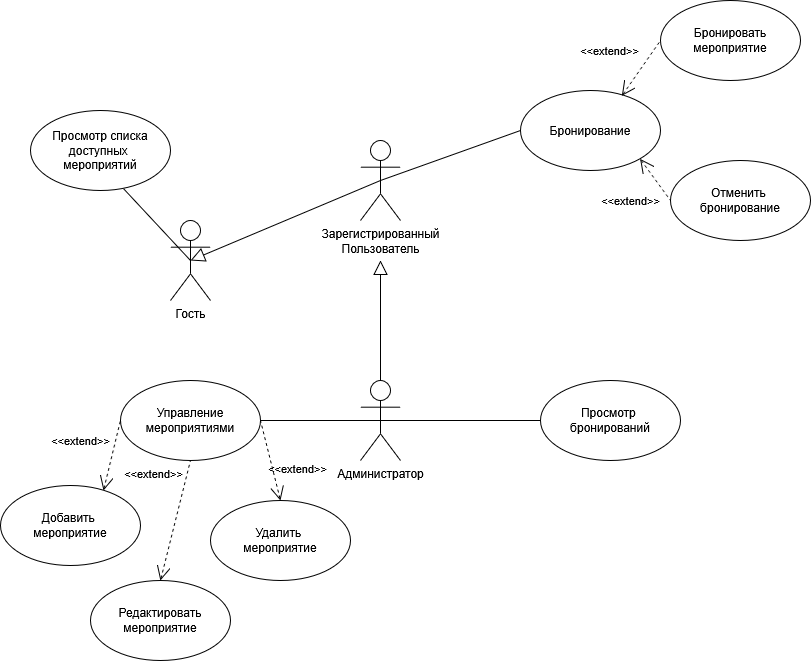

The diagram above was exported from draw.io. Its source (the exported page's mxGraphModel, read from the mxfile embedded in the PNG):
<mxGraphModel dx="1226" dy="671" grid="1" gridSize="10" guides="1" tooltips="1" connect="1" arrows="1" fold="1" page="1" pageScale="1" pageWidth="827" pageHeight="1169" math="0" shadow="0">
  <root>
    <mxCell id="0" />
    <mxCell id="1" parent="0" />
    <mxCell id="W_eNPJWPYuUwdjIOFb6R-1" parent="1" style="shape=umlActor;verticalLabelPosition=bottom;verticalAlign=top;html=1;outlineConnect=0;" value="Гость" vertex="1">
      <mxGeometry height="80" width="40" x="170" y="240" as="geometry" />
    </mxCell>
    <mxCell id="W_eNPJWPYuUwdjIOFb6R-2" parent="1" style="shape=umlActor;verticalLabelPosition=bottom;verticalAlign=top;html=1;outlineConnect=0;" value="&lt;div&gt;Зарегистрированный&lt;/div&gt;&lt;div&gt;Пользователь&lt;/div&gt;" vertex="1">
      <mxGeometry height="80" width="40" x="360" y="160" as="geometry" />
    </mxCell>
    <mxCell id="W_eNPJWPYuUwdjIOFb6R-3" parent="1" style="shape=umlActor;verticalLabelPosition=bottom;verticalAlign=top;html=1;outlineConnect=0;" value="Администратор" vertex="1">
      <mxGeometry height="80" width="40" x="360" y="400" as="geometry" />
    </mxCell>
    <mxCell id="W_eNPJWPYuUwdjIOFb6R-4" edge="1" parent="1" source="W_eNPJWPYuUwdjIOFb6R-1" style="edgeStyle=none;html=1;endArrow=none;endFill=0;endSize=12;verticalAlign=bottom;rounded=0;exitX=0.5;exitY=0.5;exitDx=0;exitDy=0;exitPerimeter=0;entryX=0.5;entryY=0.5;entryDx=0;entryDy=0;entryPerimeter=0;startArrow=block;startFill=0;startSize=12;" target="W_eNPJWPYuUwdjIOFb6R-2" value="">
      <mxGeometry relative="1" width="160" as="geometry">
        <mxPoint x="190" y="290" as="sourcePoint" />
        <mxPoint x="350" y="290" as="targetPoint" />
      </mxGeometry>
    </mxCell>
    <mxCell id="W_eNPJWPYuUwdjIOFb6R-6" edge="1" parent="1" style="edgeStyle=none;html=1;endArrow=block;endFill=0;endSize=12;verticalAlign=bottom;rounded=0;" value="">
      <mxGeometry relative="1" width="160" as="geometry">
        <mxPoint x="380" y="400" as="sourcePoint" />
        <mxPoint x="380" y="280" as="targetPoint" />
      </mxGeometry>
    </mxCell>
    <mxCell id="W_eNPJWPYuUwdjIOFb6R-7" parent="1" style="ellipse;whiteSpace=wrap;html=1;" value="&lt;div&gt;Просмотр списка&lt;/div&gt;&lt;div&gt;доступных&amp;nbsp;&lt;/div&gt;&lt;div&gt;мероприятий&lt;/div&gt;" vertex="1">
      <mxGeometry height="80" width="140" x="30" y="130" as="geometry" />
    </mxCell>
    <mxCell id="W_eNPJWPYuUwdjIOFb6R-9" edge="1" parent="1" source="W_eNPJWPYuUwdjIOFb6R-7" style="edgeStyle=none;html=1;endArrow=none;verticalAlign=bottom;rounded=0;entryX=0.5;entryY=0.5;entryDx=0;entryDy=0;entryPerimeter=0;exitX=0.665;exitY=0.978;exitDx=0;exitDy=0;exitPerimeter=0;" target="W_eNPJWPYuUwdjIOFb6R-1" value="">
      <mxGeometry relative="1" width="160" as="geometry">
        <mxPoint x="20" y="280" as="sourcePoint" />
        <mxPoint x="180" y="280" as="targetPoint" />
      </mxGeometry>
    </mxCell>
    <mxCell id="W_eNPJWPYuUwdjIOFb6R-10" parent="1" style="ellipse;whiteSpace=wrap;html=1;" value="Бронирование" vertex="1">
      <mxGeometry height="80" width="140" x="520" y="110" as="geometry" />
    </mxCell>
    <mxCell id="W_eNPJWPYuUwdjIOFb6R-11" edge="1" parent="1" source="W_eNPJWPYuUwdjIOFb6R-10" style="edgeStyle=none;html=1;endArrow=none;verticalAlign=bottom;rounded=0;entryX=0.5;entryY=0.5;entryDx=0;entryDy=0;entryPerimeter=0;exitX=0;exitY=0.5;exitDx=0;exitDy=0;" target="W_eNPJWPYuUwdjIOFb6R-2" value="">
      <mxGeometry relative="1" width="160" as="geometry">
        <mxPoint x="410" y="190" as="sourcePoint" />
        <mxPoint x="497" y="252" as="targetPoint" />
      </mxGeometry>
    </mxCell>
    <mxCell id="W_eNPJWPYuUwdjIOFb6R-12" edge="1" parent="1" source="W_eNPJWPYuUwdjIOFb6R-10" style="edgeStyle=none;html=1;startArrow=open;endArrow=none;startSize=12;verticalAlign=bottom;dashed=1;labelBackgroundColor=none;rounded=0;entryX=0;entryY=0.5;entryDx=0;entryDy=0;exitX=0.724;exitY=0.067;exitDx=0;exitDy=0;exitPerimeter=0;" target="W_eNPJWPYuUwdjIOFb6R-13" value="&amp;lt;&amp;lt;extend&amp;gt;&amp;gt;">
      <mxGeometry relative="1" width="160" x="-0.3336" y="30" as="geometry">
        <mxPoint as="offset" />
        <mxPoint x="440" y="50" as="sourcePoint" />
        <mxPoint x="600" y="50" as="targetPoint" />
      </mxGeometry>
    </mxCell>
    <mxCell id="W_eNPJWPYuUwdjIOFb6R-13" parent="1" style="ellipse;whiteSpace=wrap;html=1;" value="Бронировать мероприятие" vertex="1">
      <mxGeometry height="80" width="140" x="660" y="20" as="geometry" />
    </mxCell>
    <mxCell id="W_eNPJWPYuUwdjIOFb6R-14" parent="1" style="ellipse;whiteSpace=wrap;html=1;" value="&lt;div&gt;Отменить&amp;nbsp;&lt;/div&gt;&lt;div&gt;бронирование&lt;/div&gt;" vertex="1">
      <mxGeometry height="80" width="140" x="670" y="180" as="geometry" />
    </mxCell>
    <mxCell id="W_eNPJWPYuUwdjIOFb6R-15" edge="1" parent="1" source="W_eNPJWPYuUwdjIOFb6R-10" style="edgeStyle=none;html=1;startArrow=open;endArrow=none;startSize=12;verticalAlign=bottom;dashed=1;labelBackgroundColor=none;rounded=0;entryX=0;entryY=0.5;entryDx=0;entryDy=0;exitX=1;exitY=1;exitDx=0;exitDy=0;" target="W_eNPJWPYuUwdjIOFb6R-14" value="&amp;lt;&amp;lt;extend&amp;gt;&amp;gt;">
      <mxGeometry relative="1" width="160" x="0.3955" y="-38" as="geometry">
        <mxPoint as="offset" />
        <mxPoint x="670" y="205" as="sourcePoint" />
        <mxPoint x="709" y="150" as="targetPoint" />
      </mxGeometry>
    </mxCell>
    <mxCell id="W_eNPJWPYuUwdjIOFb6R-16" parent="1" style="ellipse;whiteSpace=wrap;html=1;" value="&lt;div&gt;Просмотр&amp;nbsp;&lt;/div&gt;&lt;div&gt;бронирований&lt;/div&gt;" vertex="1">
      <mxGeometry height="80" width="140" x="540" y="400" as="geometry" />
    </mxCell>
    <mxCell id="W_eNPJWPYuUwdjIOFb6R-17" edge="1" parent="1" source="W_eNPJWPYuUwdjIOFb6R-16" style="edgeStyle=none;html=1;endArrow=none;verticalAlign=bottom;rounded=0;entryX=0.5;entryY=0.5;entryDx=0;entryDy=0;entryPerimeter=0;exitX=0;exitY=0.5;exitDx=0;exitDy=0;" target="W_eNPJWPYuUwdjIOFb6R-3" value="">
      <mxGeometry relative="1" width="160" as="geometry">
        <mxPoint x="560" y="410" as="sourcePoint" />
        <mxPoint x="420" y="460" as="targetPoint" />
      </mxGeometry>
    </mxCell>
    <mxCell id="W_eNPJWPYuUwdjIOFb6R-18" parent="1" style="ellipse;whiteSpace=wrap;html=1;" value="&lt;div&gt;Управление&lt;/div&gt;&lt;div&gt;мероприятиями&lt;/div&gt;" vertex="1">
      <mxGeometry height="80" width="140" x="120" y="400" as="geometry" />
    </mxCell>
    <mxCell id="W_eNPJWPYuUwdjIOFb6R-19" parent="1" style="ellipse;whiteSpace=wrap;html=1;" value="&lt;div&gt;Удалить&amp;nbsp;&lt;/div&gt;&lt;div&gt;мероприятие&lt;/div&gt;" vertex="1">
      <mxGeometry height="80" width="140" x="210" y="520" as="geometry" />
    </mxCell>
    <mxCell id="W_eNPJWPYuUwdjIOFb6R-20" parent="1" style="ellipse;whiteSpace=wrap;html=1;" value="&lt;div&gt;Редактировать&lt;/div&gt;&lt;div&gt;мероприятие&lt;/div&gt;" vertex="1">
      <mxGeometry height="80" width="140" x="90" y="600" as="geometry" />
    </mxCell>
    <mxCell id="W_eNPJWPYuUwdjIOFb6R-21" parent="1" style="ellipse;whiteSpace=wrap;html=1;" value="&lt;div&gt;Добавить&amp;nbsp;&lt;/div&gt;&lt;div&gt;мероприятие&lt;/div&gt;" vertex="1">
      <mxGeometry height="80" width="140" y="505" as="geometry" />
    </mxCell>
    <mxCell id="W_eNPJWPYuUwdjIOFb6R-22" edge="1" parent="1" source="W_eNPJWPYuUwdjIOFb6R-21" style="edgeStyle=none;html=1;startArrow=open;endArrow=none;startSize=12;verticalAlign=bottom;dashed=1;labelBackgroundColor=none;rounded=0;entryX=0;entryY=0.5;entryDx=0;entryDy=0;exitX=0.736;exitY=0.063;exitDx=0;exitDy=0;exitPerimeter=0;" target="W_eNPJWPYuUwdjIOFb6R-18" value="&amp;lt;&amp;lt;extend&amp;gt;&amp;gt;">
      <mxGeometry relative="1" width="160" x="-0.0705" y="32" as="geometry">
        <mxPoint as="offset" />
        <mxPoint x="110" y="480" as="sourcePoint" />
        <mxPoint x="141" y="522" as="targetPoint" />
      </mxGeometry>
    </mxCell>
    <mxCell id="W_eNPJWPYuUwdjIOFb6R-23" edge="1" parent="1" source="W_eNPJWPYuUwdjIOFb6R-20" style="edgeStyle=none;html=1;startArrow=open;endArrow=none;startSize=12;verticalAlign=bottom;dashed=1;labelBackgroundColor=none;rounded=0;entryX=0.5;entryY=1;entryDx=0;entryDy=0;exitX=0.5;exitY=0;exitDx=0;exitDy=0;" target="W_eNPJWPYuUwdjIOFb6R-18" value="&amp;lt;&amp;lt;extend&amp;gt;&amp;gt;">
      <mxGeometry relative="1" width="160" x="0.5" y="30" as="geometry">
        <mxPoint as="offset" />
        <mxPoint x="120" y="570" as="sourcePoint" />
        <mxPoint x="137" y="500" as="targetPoint" />
      </mxGeometry>
    </mxCell>
    <mxCell id="W_eNPJWPYuUwdjIOFb6R-24" edge="1" parent="1" source="W_eNPJWPYuUwdjIOFb6R-19" style="edgeStyle=none;html=1;startArrow=open;endArrow=none;startSize=12;verticalAlign=bottom;dashed=1;labelBackgroundColor=none;rounded=0;entryX=1;entryY=0.5;entryDx=0;entryDy=0;exitX=0.5;exitY=0;exitDx=0;exitDy=0;" target="W_eNPJWPYuUwdjIOFb6R-18" value="&amp;lt;&amp;lt;extend&amp;gt;&amp;gt;">
      <mxGeometry relative="1" width="160" x="-0.5794" y="-22" as="geometry">
        <mxPoint as="offset" />
        <mxPoint x="250" y="550" as="sourcePoint" />
        <mxPoint x="250" y="430" as="targetPoint" />
      </mxGeometry>
    </mxCell>
    <mxCell id="W_eNPJWPYuUwdjIOFb6R-25" edge="1" parent="1" source="W_eNPJWPYuUwdjIOFb6R-3" style="edgeStyle=none;html=1;endArrow=none;verticalAlign=bottom;rounded=0;entryX=1;entryY=0.5;entryDx=0;entryDy=0;exitX=0.5;exitY=0.5;exitDx=0;exitDy=0;exitPerimeter=0;" target="W_eNPJWPYuUwdjIOFb6R-18" value="">
      <mxGeometry relative="1" width="160" as="geometry">
        <mxPoint x="370" y="439.58" as="sourcePoint" />
        <mxPoint x="210" y="439.58" as="targetPoint" />
      </mxGeometry>
    </mxCell>
  </root>
</mxGraphModel>